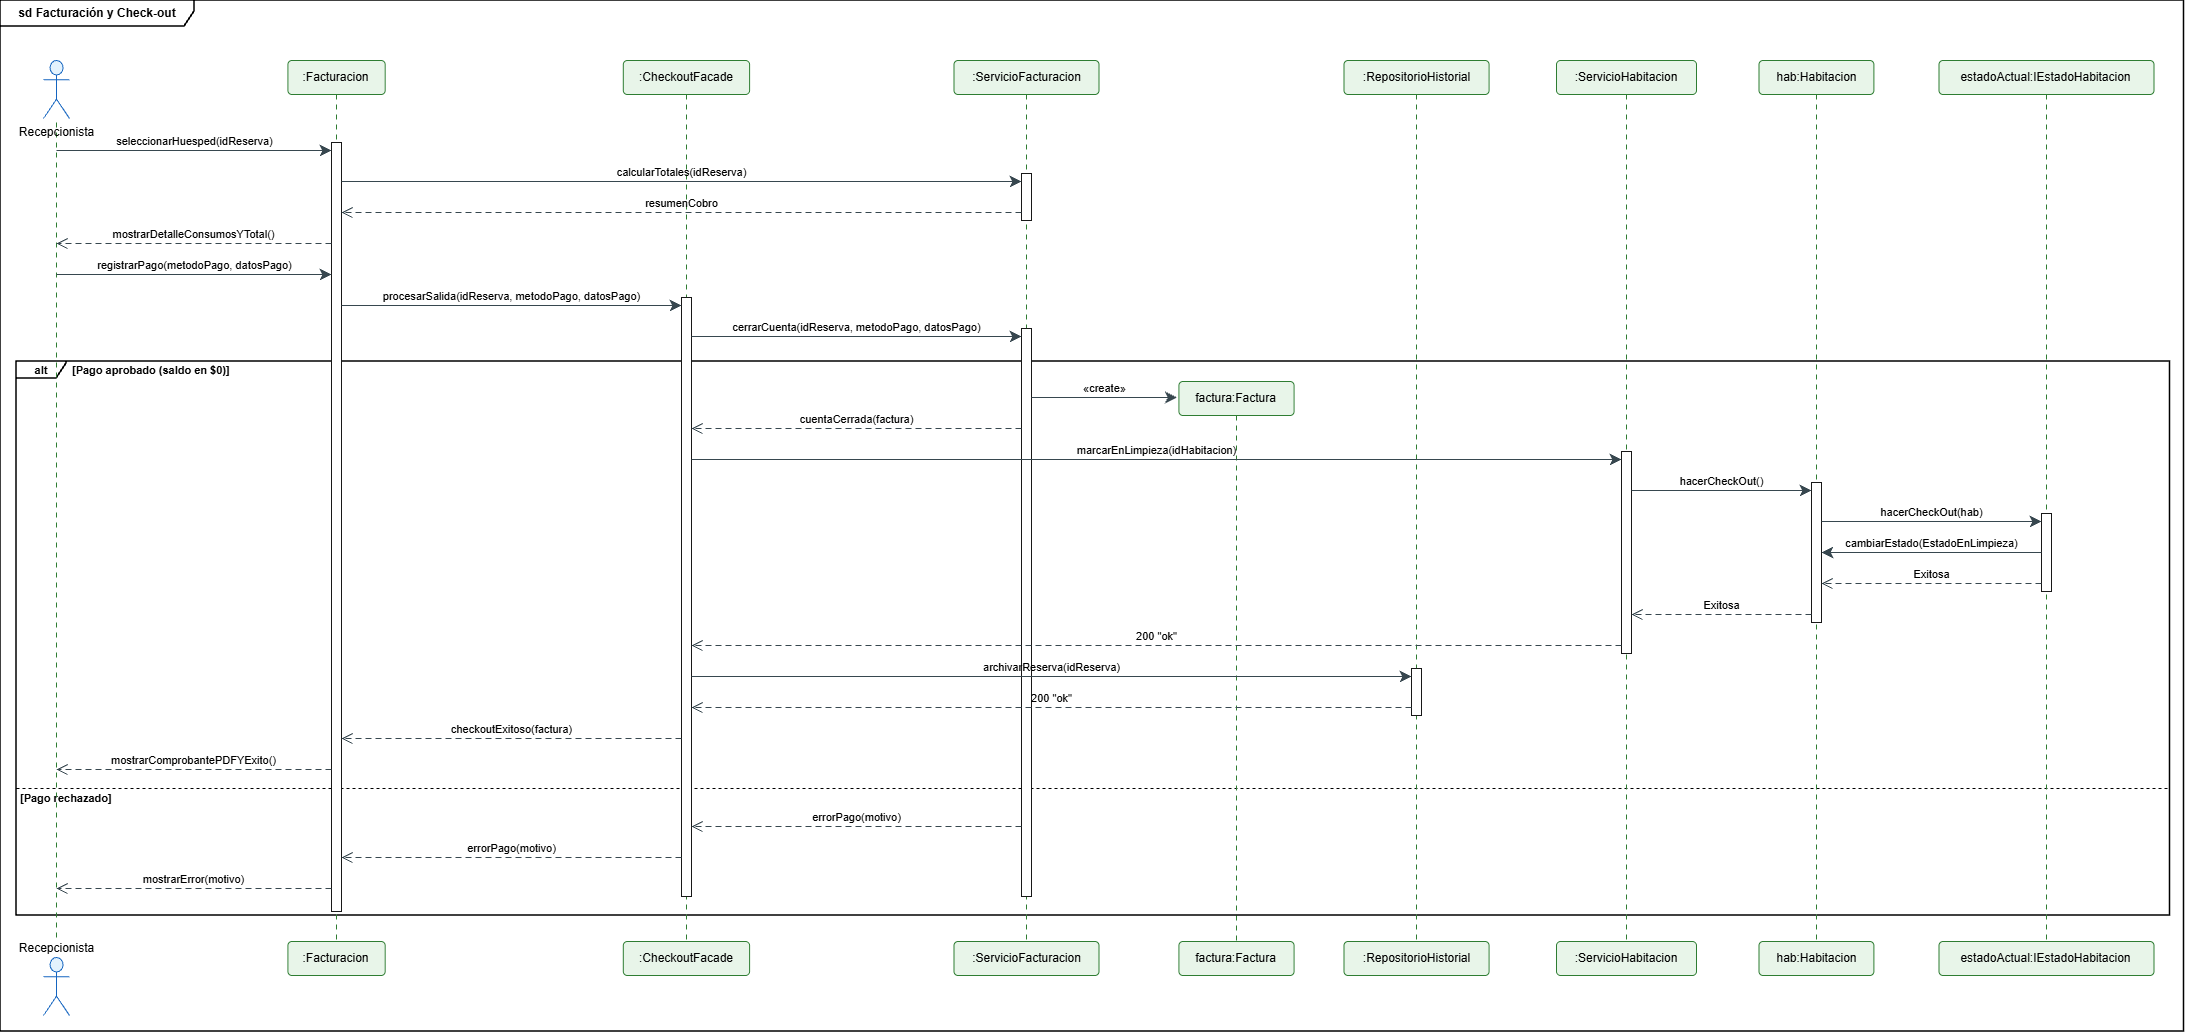

The diagram above was exported from draw.io. Its source (the exported page's mxGraphModel, read from the mxfile embedded in the PNG):
<mxGraphModel dx="2575" dy="1782" grid="1" gridSize="10" guides="1" tooltips="1" connect="1" arrows="1" fold="1" page="1" pageScale="1" pageWidth="827" pageHeight="1169" math="0" shadow="0">
  <root>
    <mxCell id="0" />
    <mxCell id="1" parent="0" />
    <mxCell id="eOB5EmhV1iN_jL-dZF01-1" parent="1" style="shape=umlFrame;whiteSpace=wrap;html=1;pointerEvents=0;fontStyle=1;fontSize=12;fillColor=none;strokeColor=#000000;strokeWidth=1.5;width=194;height=26;" value="sd Facturación y Check-out" vertex="1">
      <mxGeometry height="1031" width="2183.5" x="14" y="10" as="geometry" />
    </mxCell>
    <mxCell id="eOB5EmhV1iN_jL-dZF01-2" parent="1" style="shape=umlFrame;whiteSpace=wrap;html=1;pointerEvents=0;fontStyle=1;fontSize=11;fillColor=none;strokeColor=#000000;strokeWidth=1.5;width=50;height=17;" value="alt" vertex="1">
      <mxGeometry height="554" width="2153.5" x="30" y="371" as="geometry" />
    </mxCell>
    <mxCell id="eOB5EmhV1iN_jL-dZF01-3" parent="1" style="text;html=1;fontStyle=1;fontSize=11;align=left;verticalAlign=middle;strokeColor=none;fillColor=none;" value="[Pago aprobado (saldo en $0)]" vertex="1">
      <mxGeometry height="17" width="202.8" x="84" y="371" as="geometry" />
    </mxCell>
    <mxCell id="eOB5EmhV1iN_jL-dZF01-4" edge="1" parent="1" style="endArrow=none;html=1;dashed=1;dashPattern=3 3;strokeColor=#000000;" value="">
      <mxGeometry relative="1" as="geometry">
        <mxPoint x="30" y="798" as="sourcePoint" />
        <mxPoint x="2183.5" y="798" as="targetPoint" />
      </mxGeometry>
    </mxCell>
    <mxCell id="eOB5EmhV1iN_jL-dZF01-5" parent="1" style="text;html=1;fontStyle=1;fontSize=11;align=left;verticalAlign=middle;strokeColor=none;fillColor=none;" value="[Pago rechazado]" vertex="1">
      <mxGeometry height="16" width="122.4" x="32" y="800" as="geometry" />
    </mxCell>
    <mxCell id="eOB5EmhV1iN_jL-dZF01-6" edge="1" parent="1" style="endArrow=none;html=1;dashed=1;dashPattern=5 5;strokeColor=#2E7D32;" value="">
      <mxGeometry relative="1" as="geometry">
        <mxPoint x="70" y="132" as="sourcePoint" />
        <mxPoint x="70" y="951" as="targetPoint" />
      </mxGeometry>
    </mxCell>
    <mxCell id="eOB5EmhV1iN_jL-dZF01-7" parent="1" style="shape=umlActor;verticalLabelPosition=bottom;verticalAlign=top;html=1;fillColor=#E3F2FD;strokeColor=#1565C0;" value="Recepcionista" vertex="1">
      <mxGeometry height="58" width="26" x="57" y="70" as="geometry" />
    </mxCell>
    <mxCell id="eOB5EmhV1iN_jL-dZF01-8" parent="1" style="shape=umlActor;verticalLabelPosition=top;verticalAlign=bottom;html=1;fillColor=#E3F2FD;strokeColor=#1565C0;" value="Recepcionista" vertex="1">
      <mxGeometry height="58" width="26" x="57" y="967" as="geometry" />
    </mxCell>
    <mxCell id="eOB5EmhV1iN_jL-dZF01-9" edge="1" parent="1" style="endArrow=none;html=1;dashed=1;dashPattern=5 5;strokeColor=#2E7D32;" value="">
      <mxGeometry relative="1" as="geometry">
        <mxPoint x="350" y="104" as="sourcePoint" />
        <mxPoint x="350" y="951" as="targetPoint" />
      </mxGeometry>
    </mxCell>
    <mxCell id="eOB5EmhV1iN_jL-dZF01-10" parent="1" style="rounded=1;arcSize=12;whiteSpace=wrap;html=1;fillColor=#E8F5E9;strokeColor=#2E7D32;fontSize=12;" value=":Facturacion" vertex="1">
      <mxGeometry height="34" width="97.3" x="301.4" y="70" as="geometry" />
    </mxCell>
    <mxCell id="eOB5EmhV1iN_jL-dZF01-11" parent="1" style="rounded=1;arcSize=12;whiteSpace=wrap;html=1;fillColor=#E8F5E9;strokeColor=#2E7D32;fontSize=12;" value=":Facturacion" vertex="1">
      <mxGeometry height="34" width="97.3" x="301.4" y="951" as="geometry" />
    </mxCell>
    <mxCell id="eOB5EmhV1iN_jL-dZF01-12" edge="1" parent="1" style="endArrow=none;html=1;dashed=1;dashPattern=5 5;strokeColor=#2E7D32;" value="">
      <mxGeometry relative="1" as="geometry">
        <mxPoint x="700" y="104" as="sourcePoint" />
        <mxPoint x="700" y="951" as="targetPoint" />
      </mxGeometry>
    </mxCell>
    <mxCell id="eOB5EmhV1iN_jL-dZF01-13" parent="1" style="rounded=1;arcSize=12;whiteSpace=wrap;html=1;fillColor=#E8F5E9;strokeColor=#2E7D32;fontSize=12;" value=":CheckoutFacade" vertex="1">
      <mxGeometry height="34" width="126.3" x="636.8" y="70" as="geometry" />
    </mxCell>
    <mxCell id="eOB5EmhV1iN_jL-dZF01-14" parent="1" style="rounded=1;arcSize=12;whiteSpace=wrap;html=1;fillColor=#E8F5E9;strokeColor=#2E7D32;fontSize=12;" value=":CheckoutFacade" vertex="1">
      <mxGeometry height="34" width="126.3" x="636.8" y="951" as="geometry" />
    </mxCell>
    <mxCell id="eOB5EmhV1iN_jL-dZF01-15" edge="1" parent="1" style="endArrow=none;html=1;dashed=1;dashPattern=5 5;strokeColor=#2E7D32;" value="">
      <mxGeometry relative="1" as="geometry">
        <mxPoint x="1040" y="104" as="sourcePoint" />
        <mxPoint x="1040" y="951" as="targetPoint" />
      </mxGeometry>
    </mxCell>
    <mxCell id="eOB5EmhV1iN_jL-dZF01-16" parent="1" style="rounded=1;arcSize=12;whiteSpace=wrap;html=1;fillColor=#E8F5E9;strokeColor=#2E7D32;fontSize=12;" value=":ServicioFacturacion" vertex="1">
      <mxGeometry height="34" width="145" x="967.5" y="70" as="geometry" />
    </mxCell>
    <mxCell id="eOB5EmhV1iN_jL-dZF01-17" parent="1" style="rounded=1;arcSize=12;whiteSpace=wrap;html=1;fillColor=#E8F5E9;strokeColor=#2E7D32;fontSize=12;" value=":ServicioFacturacion" vertex="1">
      <mxGeometry height="34" width="145" x="967.5" y="951" as="geometry" />
    </mxCell>
    <mxCell id="eOB5EmhV1iN_jL-dZF01-18" edge="1" parent="1" style="endArrow=none;html=1;dashed=1;dashPattern=5 5;strokeColor=#2E7D32;" value="">
      <mxGeometry relative="1" as="geometry">
        <mxPoint x="1250" y="425" as="sourcePoint" />
        <mxPoint x="1250" y="951" as="targetPoint" />
      </mxGeometry>
    </mxCell>
    <mxCell id="eOB5EmhV1iN_jL-dZF01-19" parent="1" style="rounded=1;arcSize=12;whiteSpace=wrap;html=1;fillColor=#E8F5E9;strokeColor=#2E7D32;fontSize=12;" value="factura:Factura" vertex="1">
      <mxGeometry height="34" width="115.2" x="1192.4" y="391" as="geometry" />
    </mxCell>
    <mxCell id="eOB5EmhV1iN_jL-dZF01-20" parent="1" style="rounded=1;arcSize=12;whiteSpace=wrap;html=1;fillColor=#E8F5E9;strokeColor=#2E7D32;fontSize=12;" value="factura:Factura" vertex="1">
      <mxGeometry height="34" width="115.2" x="1192.4" y="951" as="geometry" />
    </mxCell>
    <mxCell id="eOB5EmhV1iN_jL-dZF01-21" edge="1" parent="1" style="endArrow=none;html=1;dashed=1;dashPattern=5 5;strokeColor=#2E7D32;" value="">
      <mxGeometry relative="1" as="geometry">
        <mxPoint x="1430" y="104" as="sourcePoint" />
        <mxPoint x="1430" y="951" as="targetPoint" />
      </mxGeometry>
    </mxCell>
    <mxCell id="eOB5EmhV1iN_jL-dZF01-22" parent="1" style="rounded=1;arcSize=12;whiteSpace=wrap;html=1;fillColor=#E8F5E9;strokeColor=#2E7D32;fontSize=12;" value=":RepositorioHistorial" vertex="1">
      <mxGeometry height="34" width="145.1" x="1357.5" y="70" as="geometry" />
    </mxCell>
    <mxCell id="eOB5EmhV1iN_jL-dZF01-23" parent="1" style="rounded=1;arcSize=12;whiteSpace=wrap;html=1;fillColor=#E8F5E9;strokeColor=#2E7D32;fontSize=12;" value=":RepositorioHistorial" vertex="1">
      <mxGeometry height="34" width="145.1" x="1357.5" y="951" as="geometry" />
    </mxCell>
    <mxCell id="eOB5EmhV1iN_jL-dZF01-24" edge="1" parent="1" style="endArrow=none;html=1;dashed=1;dashPattern=5 5;strokeColor=#2E7D32;" value="">
      <mxGeometry relative="1" as="geometry">
        <mxPoint x="1640" y="104" as="sourcePoint" />
        <mxPoint x="1640" y="951" as="targetPoint" />
      </mxGeometry>
    </mxCell>
    <mxCell id="eOB5EmhV1iN_jL-dZF01-25" parent="1" style="rounded=1;arcSize=12;whiteSpace=wrap;html=1;fillColor=#E8F5E9;strokeColor=#2E7D32;fontSize=12;" value=":ServicioHabitacion" vertex="1">
      <mxGeometry height="34" width="140" x="1570" y="70" as="geometry" />
    </mxCell>
    <mxCell id="eOB5EmhV1iN_jL-dZF01-26" parent="1" style="rounded=1;arcSize=12;whiteSpace=wrap;html=1;fillColor=#E8F5E9;strokeColor=#2E7D32;fontSize=12;" value=":ServicioHabitacion" vertex="1">
      <mxGeometry height="34" width="140" x="1570" y="951" as="geometry" />
    </mxCell>
    <mxCell id="eOB5EmhV1iN_jL-dZF01-27" edge="1" parent="1" style="endArrow=none;html=1;dashed=1;dashPattern=5 5;strokeColor=#2E7D32;" value="">
      <mxGeometry relative="1" as="geometry">
        <mxPoint x="1830" y="104" as="sourcePoint" />
        <mxPoint x="1830" y="951" as="targetPoint" />
      </mxGeometry>
    </mxCell>
    <mxCell id="eOB5EmhV1iN_jL-dZF01-28" parent="1" style="rounded=1;arcSize=12;whiteSpace=wrap;html=1;fillColor=#E8F5E9;strokeColor=#2E7D32;fontSize=12;" value="hab:Habitacion" vertex="1">
      <mxGeometry height="34" width="114.9" x="1772.5" y="70" as="geometry" />
    </mxCell>
    <mxCell id="eOB5EmhV1iN_jL-dZF01-29" parent="1" style="rounded=1;arcSize=12;whiteSpace=wrap;html=1;fillColor=#E8F5E9;strokeColor=#2E7D32;fontSize=12;" value="hab:Habitacion" vertex="1">
      <mxGeometry height="34" width="114.9" x="1772.5" y="951" as="geometry" />
    </mxCell>
    <mxCell id="eOB5EmhV1iN_jL-dZF01-30" edge="1" parent="1" style="endArrow=none;html=1;dashed=1;dashPattern=5 5;strokeColor=#2E7D32;" value="">
      <mxGeometry relative="1" as="geometry">
        <mxPoint x="2060" y="104" as="sourcePoint" />
        <mxPoint x="2060" y="951" as="targetPoint" />
      </mxGeometry>
    </mxCell>
    <mxCell id="eOB5EmhV1iN_jL-dZF01-31" parent="1" style="rounded=1;arcSize=12;whiteSpace=wrap;html=1;fillColor=#E8F5E9;strokeColor=#2E7D32;fontSize=12;" value="estadoActual:IEstadoHabitacion" vertex="1">
      <mxGeometry height="34" width="215" x="1952.5" y="70" as="geometry" />
    </mxCell>
    <mxCell id="eOB5EmhV1iN_jL-dZF01-32" parent="1" style="rounded=1;arcSize=12;whiteSpace=wrap;html=1;fillColor=#E8F5E9;strokeColor=#2E7D32;fontSize=12;" value="estadoActual:IEstadoHabitacion" vertex="1">
      <mxGeometry height="34" width="215" x="1952.5" y="951" as="geometry" />
    </mxCell>
    <mxCell id="eOB5EmhV1iN_jL-dZF01-33" parent="1" style="rounded=0;html=1;fillColor=#FFFFFF;strokeColor=#181818;" value="" vertex="1">
      <mxGeometry height="769" width="10" x="345" y="152" as="geometry" />
    </mxCell>
    <mxCell id="eOB5EmhV1iN_jL-dZF01-34" parent="1" style="rounded=0;html=1;fillColor=#FFFFFF;strokeColor=#181818;" value="" vertex="1">
      <mxGeometry height="599" width="10" x="695" y="307" as="geometry" />
    </mxCell>
    <mxCell id="eOB5EmhV1iN_jL-dZF01-35" parent="1" style="rounded=0;html=1;fillColor=#FFFFFF;strokeColor=#181818;" value="" vertex="1">
      <mxGeometry height="47" width="10" x="1035" y="183" as="geometry" />
    </mxCell>
    <mxCell id="eOB5EmhV1iN_jL-dZF01-36" parent="1" style="rounded=0;html=1;fillColor=#FFFFFF;strokeColor=#181818;" value="" vertex="1">
      <mxGeometry height="568" width="10" x="1035" y="338" as="geometry" />
    </mxCell>
    <mxCell id="eOB5EmhV1iN_jL-dZF01-37" parent="1" style="rounded=0;html=1;fillColor=#FFFFFF;strokeColor=#181818;" value="" vertex="1">
      <mxGeometry height="47" width="10" x="1425" y="678" as="geometry" />
    </mxCell>
    <mxCell id="eOB5EmhV1iN_jL-dZF01-38" parent="1" style="rounded=0;html=1;fillColor=#FFFFFF;strokeColor=#181818;" value="" vertex="1">
      <mxGeometry height="202" width="10" x="1635" y="461" as="geometry" />
    </mxCell>
    <mxCell id="eOB5EmhV1iN_jL-dZF01-39" parent="1" style="rounded=0;html=1;fillColor=#FFFFFF;strokeColor=#181818;" value="" vertex="1">
      <mxGeometry height="140" width="10" x="1825" y="492" as="geometry" />
    </mxCell>
    <mxCell id="eOB5EmhV1iN_jL-dZF01-40" parent="1" style="rounded=0;html=1;fillColor=#FFFFFF;strokeColor=#181818;" value="" vertex="1">
      <mxGeometry height="78" width="10" x="2055" y="523" as="geometry" />
    </mxCell>
    <mxCell id="eOB5EmhV1iN_jL-dZF01-41" edge="1" parent="1" style="html=1;endArrow=classic;endFill=1;endSize=9;strokeColor=#37474F;verticalAlign=bottom;align=center;labelBackgroundColor=none;" value="seleccionarHuesped(idReserva)">
      <mxGeometry relative="1" as="geometry">
        <mxPoint x="70" y="160" as="sourcePoint" />
        <mxPoint x="345" y="160" as="targetPoint" />
      </mxGeometry>
    </mxCell>
    <mxCell id="eOB5EmhV1iN_jL-dZF01-42" edge="1" parent="1" style="html=1;endArrow=classic;endFill=1;endSize=9;strokeColor=#37474F;verticalAlign=bottom;align=center;labelBackgroundColor=none;" value="calcularTotales(idReserva)">
      <mxGeometry relative="1" as="geometry">
        <mxPoint x="355" y="191" as="sourcePoint" />
        <mxPoint x="1035" y="191" as="targetPoint" />
      </mxGeometry>
    </mxCell>
    <mxCell id="eOB5EmhV1iN_jL-dZF01-43" edge="1" parent="1" style="html=1;dashed=1;dashPattern=6 4;endArrow=open;endFill=0;endSize=9;strokeColor=#37474F;verticalAlign=bottom;align=center;labelBackgroundColor=none;" value="resumenCobro">
      <mxGeometry relative="1" as="geometry">
        <mxPoint x="1035" y="222" as="sourcePoint" />
        <mxPoint x="355" y="222" as="targetPoint" />
      </mxGeometry>
    </mxCell>
    <mxCell id="eOB5EmhV1iN_jL-dZF01-44" edge="1" parent="1" style="html=1;dashed=1;dashPattern=6 4;endArrow=open;endFill=0;endSize=9;strokeColor=#37474F;verticalAlign=bottom;align=center;labelBackgroundColor=none;" value="mostrarDetalleConsumosYTotal()">
      <mxGeometry relative="1" as="geometry">
        <mxPoint x="345" y="253" as="sourcePoint" />
        <mxPoint x="70" y="253" as="targetPoint" />
      </mxGeometry>
    </mxCell>
    <mxCell id="eOB5EmhV1iN_jL-dZF01-45" edge="1" parent="1" style="html=1;endArrow=classic;endFill=1;endSize=9;strokeColor=#37474F;verticalAlign=bottom;align=center;labelBackgroundColor=none;" value="registrarPago(metodoPago, datosPago)">
      <mxGeometry relative="1" as="geometry">
        <mxPoint x="70" y="284" as="sourcePoint" />
        <mxPoint x="345" y="284" as="targetPoint" />
      </mxGeometry>
    </mxCell>
    <mxCell id="eOB5EmhV1iN_jL-dZF01-46" edge="1" parent="1" style="html=1;endArrow=classic;endFill=1;endSize=9;strokeColor=#37474F;verticalAlign=bottom;align=center;labelBackgroundColor=none;" value="procesarSalida(idReserva, metodoPago, datosPago)">
      <mxGeometry relative="1" as="geometry">
        <mxPoint x="355" y="315" as="sourcePoint" />
        <mxPoint x="695" y="315" as="targetPoint" />
      </mxGeometry>
    </mxCell>
    <mxCell id="eOB5EmhV1iN_jL-dZF01-47" edge="1" parent="1" style="html=1;endArrow=classic;endFill=1;endSize=9;strokeColor=#37474F;verticalAlign=bottom;align=center;labelBackgroundColor=none;" value="cerrarCuenta(idReserva, metodoPago, datosPago)">
      <mxGeometry relative="1" as="geometry">
        <mxPoint x="705" y="346" as="sourcePoint" />
        <mxPoint x="1035" y="346" as="targetPoint" />
      </mxGeometry>
    </mxCell>
    <mxCell id="eOB5EmhV1iN_jL-dZF01-48" edge="1" parent="1" style="html=1;endArrow=classic;endFill=1;endSize=9;strokeColor=#37474F;verticalAlign=bottom;align=center;labelBackgroundColor=none;" value="«create»">
      <mxGeometry relative="1" as="geometry">
        <mxPoint x="1045" y="407" as="sourcePoint" />
        <mxPoint x="1190.4" y="407" as="targetPoint" />
      </mxGeometry>
    </mxCell>
    <mxCell id="eOB5EmhV1iN_jL-dZF01-49" edge="1" parent="1" style="html=1;dashed=1;dashPattern=6 4;endArrow=open;endFill=0;endSize=9;strokeColor=#37474F;verticalAlign=bottom;align=center;labelBackgroundColor=none;" value="cuentaCerrada(factura)">
      <mxGeometry relative="1" as="geometry">
        <mxPoint x="1035" y="438" as="sourcePoint" />
        <mxPoint x="705" y="438" as="targetPoint" />
      </mxGeometry>
    </mxCell>
    <mxCell id="eOB5EmhV1iN_jL-dZF01-50" edge="1" parent="1" style="html=1;endArrow=classic;endFill=1;endSize=9;strokeColor=#37474F;verticalAlign=bottom;align=center;labelBackgroundColor=none;" value="marcarEnLimpieza(idHabitacion)">
      <mxGeometry relative="1" as="geometry">
        <mxPoint x="705" y="469" as="sourcePoint" />
        <mxPoint x="1635" y="469" as="targetPoint" />
      </mxGeometry>
    </mxCell>
    <mxCell id="eOB5EmhV1iN_jL-dZF01-51" edge="1" parent="1" style="html=1;endArrow=classic;endFill=1;endSize=9;strokeColor=#37474F;verticalAlign=bottom;align=center;labelBackgroundColor=none;" value="hacerCheckOut()">
      <mxGeometry relative="1" as="geometry">
        <mxPoint x="1645" y="500" as="sourcePoint" />
        <mxPoint x="1825" y="500" as="targetPoint" />
      </mxGeometry>
    </mxCell>
    <mxCell id="eOB5EmhV1iN_jL-dZF01-52" edge="1" parent="1" style="html=1;endArrow=classic;endFill=1;endSize=9;strokeColor=#37474F;verticalAlign=bottom;align=center;labelBackgroundColor=none;" value="hacerCheckOut(hab)">
      <mxGeometry relative="1" as="geometry">
        <mxPoint x="1835" y="531" as="sourcePoint" />
        <mxPoint x="2055" y="531" as="targetPoint" />
      </mxGeometry>
    </mxCell>
    <mxCell id="eOB5EmhV1iN_jL-dZF01-53" edge="1" parent="1" style="html=1;endArrow=classic;endFill=1;endSize=9;strokeColor=#37474F;verticalAlign=bottom;align=center;labelBackgroundColor=none;" value="cambiarEstado(EstadoEnLimpieza)">
      <mxGeometry relative="1" as="geometry">
        <mxPoint x="2055" y="562" as="sourcePoint" />
        <mxPoint x="1835" y="562" as="targetPoint" />
      </mxGeometry>
    </mxCell>
    <mxCell id="eOB5EmhV1iN_jL-dZF01-54" edge="1" parent="1" style="html=1;dashed=1;dashPattern=6 4;endArrow=open;endFill=0;endSize=9;strokeColor=#37474F;verticalAlign=bottom;align=center;labelBackgroundColor=none;" value="Exitosa">
      <mxGeometry relative="1" as="geometry">
        <mxPoint x="2055" y="593" as="sourcePoint" />
        <mxPoint x="1835" y="593" as="targetPoint" />
      </mxGeometry>
    </mxCell>
    <mxCell id="eOB5EmhV1iN_jL-dZF01-55" edge="1" parent="1" style="html=1;dashed=1;dashPattern=6 4;endArrow=open;endFill=0;endSize=9;strokeColor=#37474F;verticalAlign=bottom;align=center;labelBackgroundColor=none;" value="Exitosa">
      <mxGeometry relative="1" as="geometry">
        <mxPoint x="1825" y="624" as="sourcePoint" />
        <mxPoint x="1645" y="624" as="targetPoint" />
      </mxGeometry>
    </mxCell>
    <mxCell id="eOB5EmhV1iN_jL-dZF01-56" edge="1" parent="1" style="html=1;dashed=1;dashPattern=6 4;endArrow=open;endFill=0;endSize=9;strokeColor=#37474F;verticalAlign=bottom;align=center;labelBackgroundColor=none;" value="200 &quot;ok&quot;">
      <mxGeometry relative="1" as="geometry">
        <mxPoint x="1635" y="655" as="sourcePoint" />
        <mxPoint x="705" y="655" as="targetPoint" />
      </mxGeometry>
    </mxCell>
    <mxCell id="eOB5EmhV1iN_jL-dZF01-57" edge="1" parent="1" style="html=1;endArrow=classic;endFill=1;endSize=9;strokeColor=#37474F;verticalAlign=bottom;align=center;labelBackgroundColor=none;" value="archivarReserva(idReserva)">
      <mxGeometry relative="1" as="geometry">
        <mxPoint x="705" y="686" as="sourcePoint" />
        <mxPoint x="1425" y="686" as="targetPoint" />
      </mxGeometry>
    </mxCell>
    <mxCell id="eOB5EmhV1iN_jL-dZF01-58" edge="1" parent="1" style="html=1;dashed=1;dashPattern=6 4;endArrow=open;endFill=0;endSize=9;strokeColor=#37474F;verticalAlign=bottom;align=center;labelBackgroundColor=none;" value="200 &quot;ok&quot;">
      <mxGeometry relative="1" as="geometry">
        <mxPoint x="1425" y="717" as="sourcePoint" />
        <mxPoint x="705" y="717" as="targetPoint" />
      </mxGeometry>
    </mxCell>
    <mxCell id="eOB5EmhV1iN_jL-dZF01-59" edge="1" parent="1" style="html=1;dashed=1;dashPattern=6 4;endArrow=open;endFill=0;endSize=9;strokeColor=#37474F;verticalAlign=bottom;align=center;labelBackgroundColor=none;" value="checkoutExitoso(factura)">
      <mxGeometry relative="1" as="geometry">
        <mxPoint x="695" y="748" as="sourcePoint" />
        <mxPoint x="355" y="748" as="targetPoint" />
      </mxGeometry>
    </mxCell>
    <mxCell id="eOB5EmhV1iN_jL-dZF01-60" edge="1" parent="1" style="html=1;dashed=1;dashPattern=6 4;endArrow=open;endFill=0;endSize=9;strokeColor=#37474F;verticalAlign=bottom;align=center;labelBackgroundColor=none;" value="mostrarComprobantePDFYExito()">
      <mxGeometry relative="1" as="geometry">
        <mxPoint x="345" y="779" as="sourcePoint" />
        <mxPoint x="70" y="779" as="targetPoint" />
      </mxGeometry>
    </mxCell>
    <mxCell id="eOB5EmhV1iN_jL-dZF01-61" edge="1" parent="1" style="html=1;dashed=1;dashPattern=6 4;endArrow=open;endFill=0;endSize=9;strokeColor=#37474F;verticalAlign=bottom;align=center;labelBackgroundColor=none;" value="errorPago(motivo)">
      <mxGeometry relative="1" as="geometry">
        <mxPoint x="1035" y="836" as="sourcePoint" />
        <mxPoint x="705" y="836" as="targetPoint" />
      </mxGeometry>
    </mxCell>
    <mxCell id="eOB5EmhV1iN_jL-dZF01-62" edge="1" parent="1" style="html=1;dashed=1;dashPattern=6 4;endArrow=open;endFill=0;endSize=9;strokeColor=#37474F;verticalAlign=bottom;align=center;labelBackgroundColor=none;" value="errorPago(motivo)">
      <mxGeometry relative="1" as="geometry">
        <mxPoint x="695" y="867" as="sourcePoint" />
        <mxPoint x="355" y="867" as="targetPoint" />
      </mxGeometry>
    </mxCell>
    <mxCell id="eOB5EmhV1iN_jL-dZF01-63" edge="1" parent="1" style="html=1;dashed=1;dashPattern=6 4;endArrow=open;endFill=0;endSize=9;strokeColor=#37474F;verticalAlign=bottom;align=center;labelBackgroundColor=none;" value="mostrarError(motivo)">
      <mxGeometry relative="1" as="geometry">
        <mxPoint x="345" y="898" as="sourcePoint" />
        <mxPoint x="70" y="898" as="targetPoint" />
      </mxGeometry>
    </mxCell>
  </root>
</mxGraphModel>